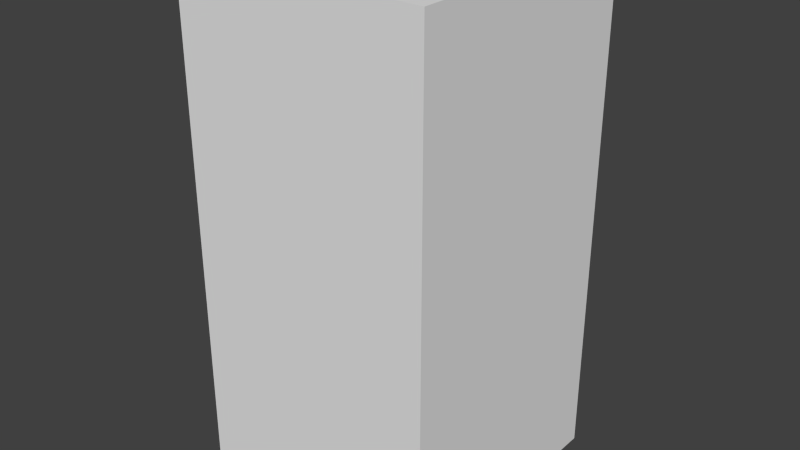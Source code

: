# Source: greyEyeFive.blend  (saved by Blender 2.68.0; exported with 4.5.12 LTS)
import bpy
from mathutils import Matrix  # noqa: F401  (used for matrix-valued properties, if any)

bpy.ops.wm.read_factory_settings(use_empty=True)
scene = bpy.context.scene
scene.name = 'Scene'

# ---- collections
col_collection_1 = bpy.data.collections.new('Collection 1'); scene.collection.children.link(col_collection_1)

# ---- world
world_world = bpy.data.worlds.new('World'); scene.world = world_world
world_world.color = (0.05088, 0.05088, 0.05088)
world_world.use_sun_shadow = False
world_world.sun_shadow_jitter_overblur = 0.0
world_world.cycles.sampling_method = 'MANUAL'
world_world.cycles.sample_map_resolution = 256

# ---- meshes
me_greyeyefive = bpy.data.meshes.new('greyEyeFive')
me_greyeyefive.from_pydata([(-0.5, -0.5, -1.0), (-0.5, 0.5, -1.0), (0.5, 0.5, -1.0), (0.5, -0.5, -1.0), (-0.5, -0.5, 1.0), (-0.5, 0.5, 1.0), (0.5, 0.5, 1.0), (0.5, -0.5, 1.0)], [], [(4, 5, 1, 0), (5, 6, 2, 1), (6, 7, 3, 2), (7, 4, 0, 3), (0, 1, 2, 3), (7, 6, 5, 4)])
me_greyeyefive.use_remesh_preserve_volume = False
me_greyeyefive.use_remesh_preserve_attributes = False
me_greyeyefive.use_mirror_vertex_groups = False
me_greyeyefive.update()

# ---- objects
ob_greyeyefive = bpy.data.objects.new('greyEyeFive', me_greyeyefive)

# ---- transforms, parenting, visibility, modifiers, constraints
ob_greyeyefive.location = (0.0, 0.0, 0.0)
ob_greyeyefive.lineart.crease_threshold = 0.0

# ---- collection membership
col_collection_1.objects.link(ob_greyeyefive)

# ---- scene / render settings (as saved in the file)
scene.frame_start = 1; scene.frame_end = 250; scene.frame_set(1)
scene.render.engine = 'BLENDER_EEVEE_NEXT'
scene.render.image_settings.color_mode = 'RGB'
scene.render.image_settings.compression = 90
scene.render.resolution_percentage = 50
scene.render.dither_intensity = 0.0
scene.cycles.use_denoising = False
scene.cycles.samples = 10
scene.cycles.sampling_pattern = 'TABULATED_SOBOL'
scene.cycles.light_sampling_threshold = 0.0
scene.cycles.use_adaptive_sampling = False
scene.cycles.use_light_tree = False
scene.cycles.blur_glossy = 0.0
scene.cycles.volume_bounces = 1
scene.cycles.pixel_filter_type = 'GAUSSIAN'
scene.cycles.sample_clamp_indirect = 0.0
scene.view_settings.view_transform = 'Standard'
bpy.context.view_layer.update()

# ---- added for rendering (the .blend has no active camera and no usable light): camera, sun
cam_auto = bpy.data.cameras.new('AutoCamera')
cam_auto.lens = 50.0
cam_auto.sensor_width = 36.0
cam_auto.clip_end = 1000.0
ob_auto_camera = bpy.data.objects.new('AutoCamera', cam_auto)
scene.collection.objects.link(ob_auto_camera)
ob_auto_camera.location = (2.26633, -2.71959, 1.81306)
ob_auto_camera.rotation_euler = (1.09748, -7.21219e-08, 0.694738)
scene.camera = ob_auto_camera
light_auto_sun = bpy.data.lights.new('AutoSun', 'SUN')
light_auto_sun.energy = 3.0
light_auto_sun.angle = 0.0523599
ob_auto_sun = bpy.data.objects.new('AutoSun', light_auto_sun)
scene.collection.objects.link(ob_auto_sun)
ob_auto_sun.rotation_euler = (0.872665, 0.174533, 0.523599)
bpy.context.view_layer.update()
